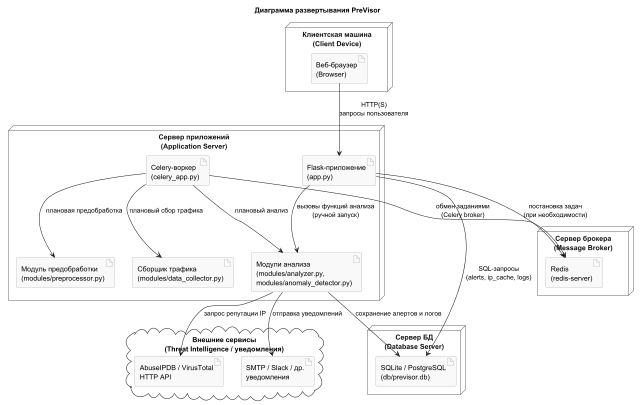

The diagram above was rendered by PlantUML. Its source (embedded in the PNG):
@startuml
title Диаграмма развертывания PreVisor

skinparam node {
  BackgroundColor White
  BorderColor #666
  FontColor #111
}

skinparam artifact {
  BackgroundColor #F9F9F9
  BorderColor #999
}

' === Узлы ===
node "Клиентская машина\n(Client Device)" as Client {
    artifact "Веб-браузер\n(Browser)" as Browser
}

node "Сервер приложений\n(Application Server)" as AppServer {
    artifact "Flask-приложение\n(app.py)" as FlaskApp
    artifact "Модули анализа\n(modules/analyzer.py,\nmodules/anomaly_detector.py)" as AnalyzerMods
    artifact "Модуль предобработки\n(modules/preprocessor.py)" as PreprocMod
    artifact "Сборщик трафика\n(modules/data_collector.py)" as CollectorMod
    artifact "Celery-воркер\n(celery_app.py)" as CeleryApp
}

node "Сервер БД\n(Database Server)" as DBServer {
    artifact "SQLite / PostgreSQL\n(db/previsor.db)" as DB
}

node "Сервер брокера\n(Message Broker)" as Broker {
    artifact "Redis\n(redis-server)" as Redis
}

cloud "Внешние сервисы\n(Threat Intelligence / уведомления)" as Cloud {
    artifact "AbuseIPDB / VirusTotal\nHTTP API" as TI
    artifact "SMTP / Slack / др.\nуведомления" as Notif
}

' === Связи ===
Browser --> FlaskApp : HTTP(S)\nзапросы пользователя
FlaskApp --> DB : SQL-запросы\n(alerts, ip_cache, logs)
FlaskApp --> AnalyzerMods : вызовы функций анализа\n(ручной запуск)

CeleryApp --> CollectorMod : плановый сбор трафика
CeleryApp --> PreprocMod : плановая предобработка
CeleryApp --> AnalyzerMods : плановый анализ

AnalyzerMods --> DB : сохранение алертов и логов
AnalyzerMods --> TI : запрос репутации IP
AnalyzerMods --> Notif : отправка уведомлений

CeleryApp --> Redis : обмен заданиями\n(Celery broker)
FlaskApp --> Redis : постановка задач\n(при необходимости)

@enduml